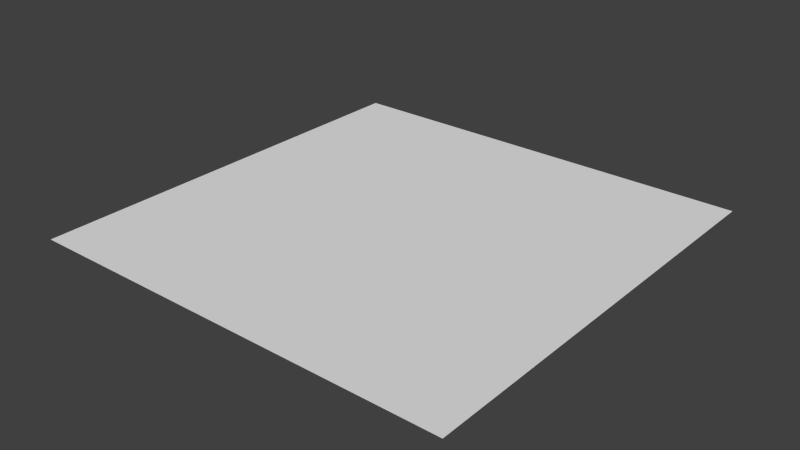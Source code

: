 # Source: RightMouseArrow.blend  (saved by Blender 2.75.0; exported with 4.5.12 LTS)
import bpy
from mathutils import Matrix  # noqa: F401  (used for matrix-valued properties, if any)

bpy.ops.wm.read_factory_settings(use_empty=True)
scene = bpy.context.scene
scene.name = 'Right Mouse Arrow'

# ---- collections
col_collection_1 = bpy.data.collections.new('Collection 1'); scene.collection.children.link(col_collection_1)

# ---- materials (node trees are filled in below, after node groups)
mat_material = bpy.data.materials.new('Material')
mat_material.alpha_threshold = 0.0
mat_material.use_transparent_shadow = False
mat_material.roughness = 0.5

# ---- material node trees

# ---- world
world_world = bpy.data.worlds.new('World'); scene.world = world_world
world_world.color = (0.05088, 0.05088, 0.05088)
world_world.use_sun_shadow = False
world_world.sun_shadow_jitter_overblur = 0.0
world_world.cycles.sampling_method = 'MANUAL'
world_world.cycles.sample_map_resolution = 256

# ---- meshes
me_plane = bpy.data.meshes.new('Plane')
me_plane.from_pydata([(-3.0, -3.0, 0.0), (3.0, -3.0, 0.0), (-3.0, 3.0, 0.0), (3.0, 3.0, 0.0)], [], [(0, 1, 3, 2)])
_uv = me_plane.uv_layers.new(name='UVMap')
_uv.uv.foreach_set('vector', [9.998e-05, 0.0001001, 0.9999, 9.998e-05, 0.9999, 0.9999, 0.0001003, 0.9999])
me_plane.materials.append(mat_material)
me_plane.use_remesh_preserve_volume = False
me_plane.use_remesh_preserve_attributes = False
me_plane.use_mirror_vertex_groups = False
me_plane.update()

# ---- objects
ob_plane = bpy.data.objects.new('Plane', me_plane)

# ---- transforms, parenting, visibility, modifiers, constraints
ob_plane.location = (0.0, -4.535, 0.0)
ob_plane.lineart.crease_threshold = 0.0

# ---- collection membership
col_collection_1.objects.link(ob_plane)

# ---- scene / render settings (as saved in the file)
scene.frame_start = 1; scene.frame_end = 45; scene.frame_set(29)
scene.render.engine = 'BLENDER_EEVEE_NEXT'
scene.render.resolution_percentage = 50
scene.render.fps = 60
scene.render.dither_intensity = 0.0
scene.cycles.use_denoising = False
scene.cycles.samples = 10
scene.cycles.sampling_pattern = 'TABULATED_SOBOL'
scene.cycles.light_sampling_threshold = 0.0
scene.cycles.use_adaptive_sampling = False
scene.cycles.use_light_tree = False
scene.cycles.blur_glossy = 0.0
scene.cycles.pixel_filter_type = 'GAUSSIAN'
scene.cycles.sample_clamp_indirect = 0.0
scene.view_settings.view_transform = 'Standard'
bpy.context.view_layer.update()

# ---- added for rendering (the .blend has no active camera and no usable light): camera, sun
cam_auto = bpy.data.cameras.new('AutoCamera')
cam_auto.lens = 50.0
cam_auto.sensor_width = 36.0
cam_auto.clip_end = 1000.0
ob_auto_camera = bpy.data.objects.new('AutoCamera', cam_auto)
scene.collection.objects.link(ob_auto_camera)
ob_auto_camera.location = (7.85079, -13.9562, 6.28063)
ob_auto_camera.rotation_euler = (1.09748, -7.21219e-08, 0.694738)
scene.camera = ob_auto_camera
light_auto_sun = bpy.data.lights.new('AutoSun', 'SUN')
light_auto_sun.energy = 3.0
light_auto_sun.angle = 0.0523599
ob_auto_sun = bpy.data.objects.new('AutoSun', light_auto_sun)
scene.collection.objects.link(ob_auto_sun)
ob_auto_sun.rotation_euler = (0.872665, 0.174533, 0.523599)
bpy.context.view_layer.update()
